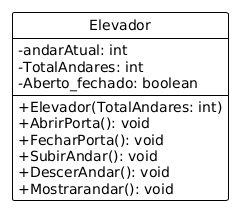

The diagram above was rendered by PlantUML. Its source (embedded in the PNG):
@startuml
!theme plain
hide circle
skinparam classAttributeIconSize 0

class Elevador {
    - andarAtual: int
    - TotalAndares: int
    - Aberto_fechado: boolean

    + Elevador(TotalAndares: int)
    + AbrirPorta(): void
    + FecharPorta(): void
    + SubirAndar(): void
    + DescerAndar(): void
    + Mostrarandar(): void
}
@enduml